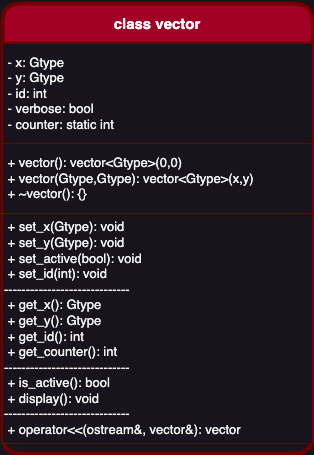

The diagram above was exported from draw.io. Its source (the exported page's mxGraphModel, read from the mxfile embedded in the PNG):
<mxGraphModel dx="954" dy="699" grid="1" gridSize="10" guides="1" tooltips="1" connect="1" arrows="1" fold="1" page="1" pageScale="1" pageWidth="850" pageHeight="1100" math="0" shadow="0">
  <root>
    <mxCell id="0" />
    <mxCell id="1" parent="0" />
    <mxCell id="EUWuMVdIG3nfFPntguHZ-1" value="&lt;h3&gt;&lt;font style=&quot;font-size: 15px;&quot;&gt;class vector&lt;/font&gt;&lt;/h3&gt;" style="swimlane;whiteSpace=wrap;html=1;fillColor=#a20025;fontColor=#ffffff;strokeColor=#6F0000;rounded=1;startSize=40;strokeWidth=4;" parent="1" vertex="1">
      <mxGeometry x="170" y="70" width="310" height="450" as="geometry" />
    </mxCell>
    <mxCell id="EUWuMVdIG3nfFPntguHZ-4" value="&amp;nbsp;- x: Gtype&lt;br style=&quot;font-size: 13px;&quot;&gt;&amp;nbsp;- y: Gtype&lt;br style=&quot;font-size: 13px;&quot;&gt;&amp;nbsp;- id: int&lt;br style=&quot;font-size: 13px;&quot;&gt;&amp;nbsp;- verbose: bool&lt;br style=&quot;font-size: 13px;&quot;&gt;&amp;nbsp;- counter: static int" style="rounded=0;whiteSpace=wrap;html=1;align=left;fontSize=13;labelBorderColor=none;strokeColor=#6F0000;shadow=0;perimeterSpacing=0;glass=0;" parent="EUWuMVdIG3nfFPntguHZ-1" vertex="1">
      <mxGeometry y="40" width="310" height="100" as="geometry" />
    </mxCell>
    <mxCell id="EUWuMVdIG3nfFPntguHZ-5" value="&lt;font style=&quot;font-size: 13px;&quot;&gt;&amp;nbsp;+ set_x(Gtype): void&lt;br&gt;&amp;nbsp;+ set_y(Gtype): void&lt;br&gt;&amp;nbsp;+ set_active(bool): void&lt;br&gt;&amp;nbsp;+ set_id(int): void&lt;br&gt;-----------------------------&lt;br&gt;&amp;nbsp;+ get_x(): Gtype&lt;br&gt;&amp;nbsp;+ get_y(): Gtype&lt;br&gt;&amp;nbsp;+ get_id(): int&lt;br&gt;&amp;nbsp;+ get_counter(): int&lt;br&gt;-----------------------------&lt;br&gt;&amp;nbsp;+ is_active(): bool&lt;br&gt;&amp;nbsp;+ display(): void&lt;br&gt;-----------------------------&lt;br&gt;&amp;nbsp;+ operator&amp;lt;&amp;lt;(ostream&amp;amp;, vector&amp;amp;): vector&lt;br&gt;&lt;/font&gt;" style="rounded=0;whiteSpace=wrap;html=1;strokeColor=#6F0000;align=left;" parent="EUWuMVdIG3nfFPntguHZ-1" vertex="1">
      <mxGeometry y="210" width="310" height="230" as="geometry" />
    </mxCell>
    <mxCell id="EUWuMVdIG3nfFPntguHZ-6" value="&lt;font style=&quot;font-size: 13px;&quot;&gt;&amp;nbsp;+ vector(): vector&amp;lt;Gtype&amp;gt;(0,0)&lt;br&gt;&amp;nbsp;+ vector(Gtype,Gtype): vector&amp;lt;Gtype&amp;gt;(x,y)&lt;br&gt;&amp;nbsp;+ ~vector(): {}&lt;/font&gt;" style="rounded=0;whiteSpace=wrap;html=1;strokeColor=#6F0000;align=left;" parent="EUWuMVdIG3nfFPntguHZ-1" vertex="1">
      <mxGeometry y="140" width="310" height="70" as="geometry" />
    </mxCell>
  </root>
</mxGraphModel>